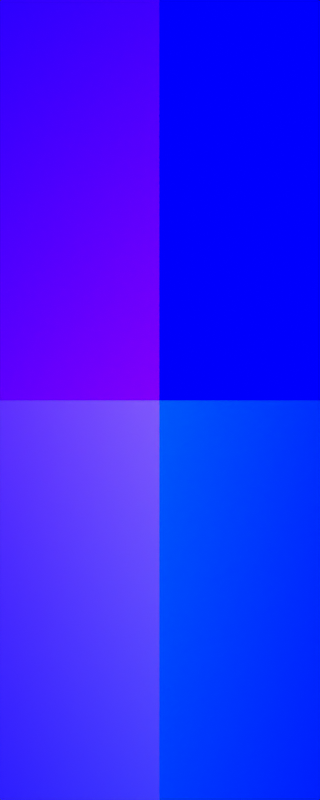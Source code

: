 # Source: PaintNormals.blend  (saved by Blender 4.2.66; exported with 4.5.12 LTS)
import bpy
from mathutils import Matrix  # noqa: F401  (used for matrix-valued properties, if any)

bpy.ops.wm.read_factory_settings(use_empty=True)
scene = bpy.context.scene
scene.name = 'Scene'

# ---- collections
col_collection = bpy.data.collections.new('Collection'); scene.collection.children.link(col_collection)

# ---- images (referenced by path relative to the original .blend; pixels are not part of the script)
import os
ASSET_DIR = os.environ.get("B2B_ASSET_DIR", "")  # directory of the original .blend (textures are referenced by path, not embedded)
HERE = os.path.dirname(os.path.abspath(__file__))  # packed textures are extracted next to this script under _unpacked/

def load_image(name, relpath, width, height, colorspace="sRGB"):
    """Load a texture the original file referenced (path relative to the .blend, or extracted next to this script)."""
    p = next((c for c in (os.path.join(HERE, relpath), os.path.join(ASSET_DIR, relpath)) if relpath and os.path.exists(c)), "")
    if p:
        img = bpy.data.images.load(p, check_existing=True)
        img.name = name
    else:  # same state as the original file: an image datablock whose file is absent (Cycles renders it pink)
        img = bpy.data.images.new(name, width, height)
        img.source = "FILE"
        img.filepath = "//" + (relpath or name)
    img.colorspace_settings.name = colorspace
    return img
img_paints_stacked_png = load_image('paints_stacked.png', 'paint_strokes/paints_stacked.png', 1024, 1024, 'sRGB')

# ---- materials (node trees are filled in below, after node groups)
mat_material = bpy.data.materials.new('Material')

# ---- material node trees
mat_material.use_nodes = True; mat_material.node_tree.nodes.clear()
_N = mat_material.node_tree.nodes; _L = mat_material.node_tree.links
n0 = _N.new('ShaderNodeOutputMaterial'); n0.name = 'Material Output'; n0.location = (458, 300)
n1 = _N.new('ShaderNodeTexImage'); n1.name = 'Image Texture'; n1.location = (-66, 361)
n1.image = img_paints_stacked_png
n1.extension = 'CLIP'
n2 = _N.new('ShaderNodeTexCoord'); n2.name = 'Texture Coordinate'; n2.location = (-1147, 334)
n3 = _N.new('ShaderNodeBump'); n3.name = 'Bump'; n3.location = (214, 309)
n3.invert = True
n3.inputs[1].default_value = 1.0
n3.inputs[2].default_value = 1.0
n4 = _N.new('ShaderNodeVectorMath'); n4.name = 'Vector Math'; n4.location = (-314, 318)
n5 = _N.new('ShaderNodeVectorMath'); n5.name = 'Vector Math.001'; n5.location = (-493, 100)
n5.operation = 'SCALE'
n6 = _N.new('ShaderNodeTexWhiteNoise'); n6.name = 'White Noise Texture'; n6.location = (-853, 74)
n7 = _N.new('ShaderNodeVectorMath'); n7.name = 'Vector Math.002'; n7.location = (-673, 96)
n7.operation = 'SUBTRACT'
n7.inputs[1].default_value = (0.5, 0.5, 0.5)
n8 = _N.new('ShaderNodeMath'); n8.name = 'Math'; n8.location = (-674, -110)
n8.operation = 'DIVIDE'
n8.inputs[0].default_value = 1.0
n8.inputs[1].default_value = 500.0
_L.new(n4.outputs[0], n1.inputs[0])
_L.new(n1.outputs[0], n3.inputs[3])
_L.new(n2.outputs[2], n4.inputs[0])
_L.new(n5.outputs[0], n4.inputs[1])
_L.new(n7.outputs[0], n5.inputs[0])
_L.new(n6.outputs[1], n7.inputs[0])
_L.new(n2.outputs[3], n6.inputs[0])
_L.new(n3.outputs[0], n0.inputs[0])
_L.new(n8.outputs[0], n5.inputs[3])
n0.is_active_output = True

# ---- world
world_world = bpy.data.worlds.new('World'); scene.world = world_world
world_world.use_nodes = True; world_world.node_tree.nodes.clear()
_N = world_world.node_tree.nodes; _L = world_world.node_tree.links
n0 = _N.new('ShaderNodeOutputWorld'); n0.name = 'World Output'; n0.location = (300, 300)
n1 = _N.new('ShaderNodeBackground'); n1.name = 'Background'; n1.location = (10, 300)
n1.inputs[0].default_value = (0.05088, 0.05088, 0.05088, 1.0)
_L.new(n1.outputs[0], n0.inputs[0])
n0.is_active_output = True
world_world.color = (0.05088, 0.05088, 0.05088)
world_world.use_sun_shadow = False
world_world.sun_shadow_jitter_overblur = 0.0

# ---- cameras
cam_camera = bpy.data.cameras.new('Camera')
cam_camera.type = 'ORTHO'

# ---- meshes
me_plane = bpy.data.meshes.new('Plane')
me_plane.from_pydata([(-1.427, -3.136, 0.0), (1.427, -3.136, 0.0), (-1.427, 3.136, 0.0), (1.427, 3.136, 0.0)], [], [(0, 1, 3, 2)])
_uv = me_plane.uv_layers.new(name='UVMap')
_uv.uv.foreach_set('vector', [0.0, 0.0, 1.0, 0.0, 1.0, 1.0, 0.0, 1.0])
me_plane.materials.append(mat_material)
me_plane.update()

# ---- objects
ob_plane = bpy.data.objects.new('Plane', me_plane)
ob_camera = bpy.data.objects.new('Camera', cam_camera)

# ---- transforms, parenting, visibility, modifiers, constraints
ob_plane.location = (0.0, 0.0, 0.0)
ob_plane.cycles.use_adaptive_subdivision = True
_m = ob_plane.modifiers.new('UVProject', 'UV_PROJECT')
_m.uv_layer = 'UVMap'
_m.aspect_x = 512.0
_m.aspect_y = 1280.0
ob_camera.location = (0.0, 0.0, 4.448)

# ---- collection membership
col_collection.objects.link(ob_plane)
col_collection.objects.link(ob_camera)

# ---- scene / render settings (as saved in the file)
scene.camera = ob_camera
scene.frame_start = 1; scene.frame_end = 250; scene.frame_set(1)
scene.render.engine = 'CYCLES'
scene.render.image_settings.color_mode = 'RGB'
scene.render.image_settings.color_depth = '16'
scene.render.resolution_x = 512
scene.render.resolution_y = 1280
scene.render.resolution_percentage = 200
scene.render.film_transparent = True
scene.cycles.use_denoising = False
scene.cycles.samples = 200
scene.cycles.use_adaptive_sampling = False
scene.cycles.use_auto_tile = False
scene.eevee.taa_render_samples = 128
scene.eevee.use_taa_reprojection = False
scene.view_settings.view_transform = 'Standard'
bpy.context.view_layer.update()

# ---- added for rendering (the .blend has no usable light): sun
light_auto_sun = bpy.data.lights.new('AutoSun', 'SUN')
light_auto_sun.energy = 3.0
light_auto_sun.angle = 0.0523599
ob_auto_sun = bpy.data.objects.new('AutoSun', light_auto_sun)
scene.collection.objects.link(ob_auto_sun)
ob_auto_sun.rotation_euler = (0.872665, 0.174533, 0.523599)
bpy.context.view_layer.update()
